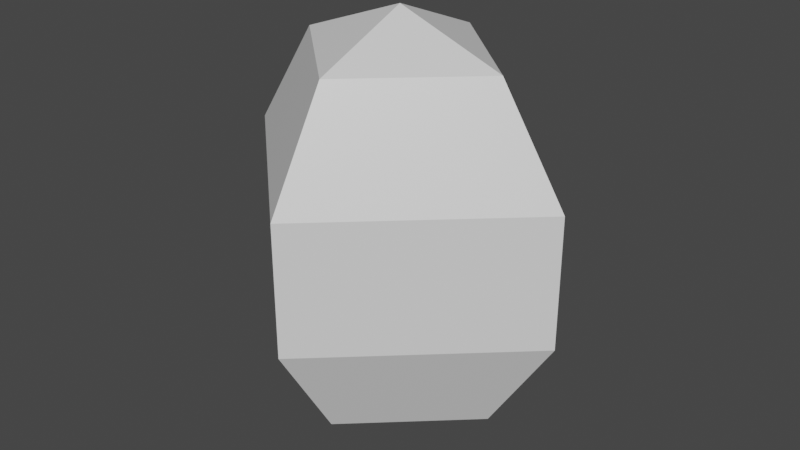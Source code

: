 # Source: particle.blend  (saved by Blender 2.83.19; exported with 4.5.12 LTS)
import bpy
from mathutils import Matrix  # noqa: F401  (used for matrix-valued properties, if any)

bpy.ops.wm.read_factory_settings(use_empty=True)
scene = bpy.context.scene
scene.name = 'Scene'

# ---- collections
col_collection = bpy.data.collections.new('Collection'); scene.collection.children.link(col_collection)

# ---- materials (node trees are filled in below, after node groups)
mat_material = bpy.data.materials.new('Material')
mat_material.alpha_threshold = 0.0
mat_material.use_transparent_shadow = False
mat_material.line_color = (0.0, 0.0, 0.0, 1.0)

# ---- material node trees
mat_material.use_nodes = True; mat_material.node_tree.nodes.clear()
_N = mat_material.node_tree.nodes; _L = mat_material.node_tree.links
n0 = _N.new('ShaderNodeOutputMaterial'); n0.name = 'Material Output'; n0.location = (300, 300)
n1 = _N.new('ShaderNodeBsdfPrincipled'); n1.name = 'Principled BSDF'; n1.location = (10, 300)
n1.distribution = 'GGX'
n1.subsurface_method = 'BURLEY'
n1.inputs[2].default_value = 0.4
n1.inputs[3].default_value = 1.45
n1.inputs[27].default_value = (0.0, 0.0, 0.0, 1.0)
n1.inputs[28].default_value = 1.0
_L.new(n1.outputs[0], n0.inputs[0])
n0.is_active_output = True

# ---- world
world_world = bpy.data.worlds.new('World'); scene.world = world_world
world_world.use_nodes = True; world_world.node_tree.nodes.clear()
_N = world_world.node_tree.nodes; _L = world_world.node_tree.links
n0 = _N.new('ShaderNodeOutputWorld'); n0.name = 'World Output'; n0.location = (300, 300)
n1 = _N.new('ShaderNodeBackground'); n1.name = 'Background'; n1.location = (10, 300)
n1.inputs[0].default_value = (0.05088, 0.05088, 0.05088, 1.0)
_L.new(n1.outputs[0], n0.inputs[0])
n0.is_active_output = True
world_world.color = (0.05088, 0.05088, 0.05088)
world_world.use_sun_shadow = False
world_world.sun_shadow_jitter_overblur = 0.0

# ---- meshes
me_cube = bpy.data.meshes.new('Cube')
me_cube.from_pydata([(1.059e-07, 2.597, 1.039), (1.059e-07, 2.597, -1.039), (1.059e-07, 1.605, -2.72), (1.724, -1.052e-06, 2.72), (2.79, -1.096e-06, 1.039), (2.79, -1.096e-06, -1.039), (1.724, -1.052e-06, -2.72), (1.059e-07, -1.221e-06, 3.362), (-4.479e-08, -1.605, 2.72), (-1.38e-07, -2.597, 1.039), (-1.38e-07, -2.597, -1.039), (-4.479e-08, -1.605, -2.72), (1.059e-07, -9.821e-07, -3.362), (-1.724, -7.716e-07, 2.72), (-2.79, -6.416e-07, 1.039), (-2.79, -6.416e-07, -1.039), (-1.724, -7.716e-07, -2.72), (4.074e-07, 1.605, 2.72)], [], [(12, 2, 6), (1, 0, 4, 5), (17, 7, 3), (2, 1, 5, 6), (0, 17, 3, 4), (4, 3, 8, 9), (12, 6, 11), (5, 4, 9, 10), (3, 7, 8), (6, 5, 10, 11), (9, 8, 13, 14), (12, 11, 16), (10, 9, 14, 15), (8, 7, 13), (11, 10, 15, 16), (14, 13, 17, 0), (12, 16, 2), (15, 14, 0, 1), (13, 7, 17), (16, 15, 1, 2)])
_uv = me_cube.uv_layers.new(name='UVMap')
_uv.uv.foreach_set('vector', [0.625, 0.0, 0.75, 0.2, 0.5, 0.2, 0.75, 0.4, 0.75, 0.6, 0.5, 0.6, 0.5, 0.4, 0.75, 0.8, 0.625, 1.0, 0.5, 0.8, 0.75, 0.2, 0.75, 0.4, 0.5, 0.4, 0.5, 0.2, 0.75, 0.6, 0.75, 0.8, 0.5, 0.8, 0.5, 0.6, 0.5, 0.6, 0.5, 0.8, 0.25, 0.8, 0.25, 0.6, 0.375, 0.0, 0.5, 0.2, 0.25, 0.2, 0.5, 0.4, 0.5, 0.6, 0.25, 0.6, 0.25, 0.4, 0.5, 0.8, 0.375, 1.0, 0.25, 0.8, 0.5, 0.2, 0.5, 0.4, 0.25, 0.4, 0.25, 0.2, 0.25, 0.6, 0.25, 0.8, 0.0, 0.8, 0.0, 0.6, 0.125, 0.0, 0.25, 0.2, 0.0, 0.2, 0.25, 0.4, 0.25, 0.6, 0.0, 0.6, 0.0, 0.4, 0.25, 0.8, 0.125, 1.0, 0.0, 0.8, 0.25, 0.2, 0.25, 0.4, 0.0, 0.4, 0.0, 0.2, 1.0, 0.6, 1.0, 0.8, 0.75, 0.8, 0.75, 0.6, 0.875, 0.0, 1.0, 0.2, 0.75, 0.2, 1.0, 0.4, 1.0, 0.6, 0.75, 0.6, 0.75, 0.4, 1.0, 0.8, 0.875, 1.0, 0.75, 0.8, 1.0, 0.2, 1.0, 0.4, 0.75, 0.4, 0.75, 0.2])
me_cube.materials.append(mat_material)
me_cube.use_remesh_preserve_volume = False
me_cube.use_remesh_preserve_attributes = False
me_cube.use_mirror_vertex_groups = False
me_cube.update()

# ---- objects
ob_cube = bpy.data.objects.new('Cube', me_cube)

# ---- transforms, parenting, visibility, modifiers, constraints
ob_cube.location = (0.0, 0.0, 0.0)
ob_cube.scale = (0.05916, 0.05916, 0.05916)
ob_cube.lock_rotations_4d = False
ob_cube.empty_display_type = 'ARROWS'
ob_cube.lineart.crease_threshold = 0.0

# ---- collection membership
col_collection.objects.link(ob_cube)

# ---- scene / render settings (as saved in the file)
scene.frame_start = 1; scene.frame_end = 250; scene.frame_set(1)
scene.render.engine = 'BLENDER_EEVEE_NEXT'
scene.cycles.use_denoising = False
scene.cycles.samples = 128
scene.cycles.sampling_pattern = 'TABULATED_SOBOL'
scene.cycles.use_adaptive_sampling = False
scene.cycles.use_light_tree = False
scene.view_settings.view_transform = 'Filmic'
bpy.context.view_layer.update()

# ---- added for rendering (the .blend has no active camera and no usable light): camera, sun
cam_auto = bpy.data.cameras.new('AutoCamera')
cam_auto.lens = 50.0
cam_auto.sensor_width = 36.0
cam_auto.clip_end = 1000.0
ob_auto_camera = bpy.data.objects.new('AutoCamera', cam_auto)
scene.collection.objects.link(ob_auto_camera)
ob_auto_camera.location = (0.556405, -0.667686, 0.445124)
ob_auto_camera.rotation_euler = (1.09748, -7.21219e-08, 0.694738)
scene.camera = ob_auto_camera
light_auto_sun = bpy.data.lights.new('AutoSun', 'SUN')
light_auto_sun.energy = 3.0
light_auto_sun.angle = 0.0523599
ob_auto_sun = bpy.data.objects.new('AutoSun', light_auto_sun)
scene.collection.objects.link(ob_auto_sun)
ob_auto_sun.rotation_euler = (0.872665, 0.174533, 0.523599)
bpy.context.view_layer.update()
